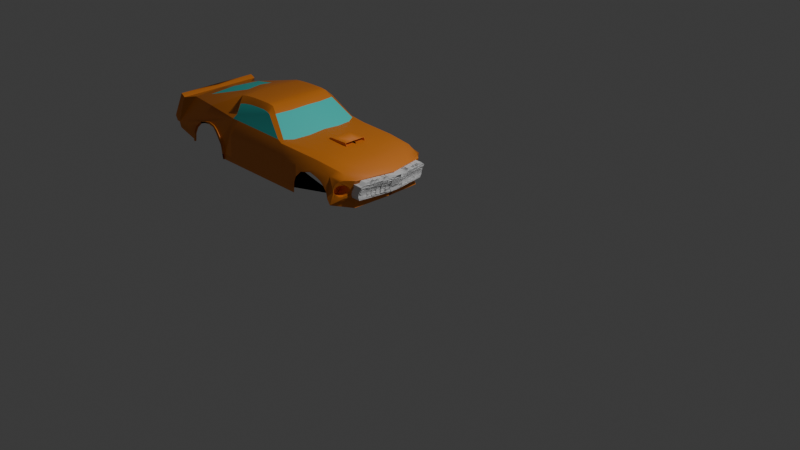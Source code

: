 # Source: Mustang17.blend  (saved by Blender 4.3.34; exported with 4.5.12 LTS)
import bpy
from mathutils import Matrix  # noqa: F401  (used for matrix-valued properties, if any)

bpy.ops.wm.read_factory_settings(use_empty=True)
scene = bpy.context.scene
scene.name = 'Scene'

# ---- collections
col_collection = bpy.data.collections.new('Collection'); scene.collection.children.link(col_collection)

# ---- materials (node trees are filled in below, after node groups)
mat_material = bpy.data.materials.new('Material')
mat_material_001 = bpy.data.materials.new('Material.001')

# ---- node groups
ng_smooth_by_angle = bpy.data.node_groups.new('Smooth by Angle', 'GeometryNodeTree')
_s = ng_smooth_by_angle.interface.new_socket(name='Mesh', in_out='OUTPUT', socket_type='NodeSocketGeometry')
_s = ng_smooth_by_angle.interface.new_socket(name='Mesh', in_out='INPUT', socket_type='NodeSocketGeometry')
_s = ng_smooth_by_angle.interface.new_socket(name='Angle', in_out='INPUT', socket_type='NodeSocketFloat')
_s.subtype = 'ANGLE'
_s.default_value = 0.5236
_s.min_value = 0.0
_s.max_value = 3.142
_s.description = 'Maximum face angle for smooth edges'
_s = ng_smooth_by_angle.interface.new_socket(name='Ignore Sharpness', in_out='INPUT', socket_type='NodeSocketBool')
_s.force_non_field = True
ng_smooth_by_angle.description = 'Set the sharpness of mesh edges based on the angle between the neighboring faces'
ng_smooth_by_angle.is_modifier = True
_N = ng_smooth_by_angle.nodes; _L = ng_smooth_by_angle.links
n0 = _N.new('GeometryNodeSetShadeSmooth'); n0.name = 'Set Shade Smooth'; n0.location = (120, -80)
n0.domain = 'EDGE'
n1 = _N.new('GeometryNodeSetShadeSmooth'); n1.name = 'Set Shade Smooth.001'; n1.location = (300, -80)
n2 = _N.new('NodeGroupOutput'); n2.name = 'Group Output'; n2.location = (480, -80)
n3 = _N.new('GeometryNodeInputMeshEdgeAngle'); n3.name = 'Edge Angle'; n3.location = (-440, -240)
n4 = _N.new('NodeGroupInput'); n4.name = 'Group Input'; n4.location = (-80, -80)
n5 = _N.new('GeometryNodeInputEdgeSmooth'); n5.name = 'Is Edge Smooth'; n5.location = (-260, -120)
n6 = _N.new('GeometryNodeInputShadeSmooth'); n6.name = 'Is Shade Smooth'; n6.location = (-440, -397)
n7 = _N.new('FunctionNodeCompare'); n7.name = 'Compare'; n7.location = (-260, -260)
n7.operation = 'LESS_EQUAL'
n7.inputs[6].default_value = (0.0, 0.0, 0.0, 0.0)
n7.inputs[7].default_value = (0.0, 0.0, 0.0, 0.0)
n8 = _N.new('FunctionNodeBooleanMath'); n8.name = 'Boolean Math.001'; n8.location = (-80, -260)
n9 = _N.new('NodeGroupInput'); n9.name = 'Group Input.001'; n9.location = (-440, -329)
n10 = _N.new('NodeGroupInput'); n10.name = 'Group Input.002'; n10.location = (-259, -189)
n11 = _N.new('FunctionNodeBooleanMath'); n11.name = 'Boolean Math'; n11.location = (-80, -149)
n11.operation = 'OR'
n12 = _N.new('FunctionNodeBooleanMath'); n12.name = 'Boolean Math.002'; n12.location = (-260, -380)
n12.operation = 'OR'
n13 = _N.new('NodeGroupInput'); n13.name = 'Group Input.003'; n13.location = (-440, -460)
_L.new(n3.outputs[0], n7.inputs[0])
_L.new(n1.outputs[0], n2.inputs[0])
_L.new(n9.outputs[1], n7.inputs[1])
_L.new(n7.outputs[0], n8.inputs[0])
_L.new(n4.outputs[0], n0.inputs[0])
_L.new(n0.outputs[0], n1.inputs[0])
_L.new(n8.outputs[0], n0.inputs[2])
_L.new(n10.outputs[2], n11.inputs[1])
_L.new(n5.outputs[0], n11.inputs[0])
_L.new(n11.outputs[0], n0.inputs[1])
_L.new(n13.outputs[2], n12.inputs[1])
_L.new(n6.outputs[0], n12.inputs[0])
_L.new(n12.outputs[0], n8.inputs[1])
n2.is_active_output = True

# ---- material node trees
mat_material.use_nodes = True; mat_material.node_tree.nodes.clear()
_N = mat_material.node_tree.nodes; _L = mat_material.node_tree.links
n0 = _N.new('ShaderNodeBsdfPrincipled'); n0.name = 'Principled BSDF'; n0.location = (10, 300)
n0.inputs[0].default_value = (0.8005, 0.24, 0.02718, 1.0)
n1 = _N.new('ShaderNodeOutputMaterial'); n1.name = 'Material Output'; n1.location = (300, 300)
_L.new(n0.outputs[0], n1.inputs[0])
n1.is_active_output = True
mat_material_001.use_nodes = True; mat_material_001.node_tree.nodes.clear()
_N = mat_material_001.node_tree.nodes; _L = mat_material_001.node_tree.links
n0 = _N.new('ShaderNodeBsdfPrincipled'); n0.name = 'Principled BSDF'; n0.location = (10, 300)
n0.inputs[0].default_value = (0.05404, 0.8003, 0.7264, 1.0)
n1 = _N.new('ShaderNodeOutputMaterial'); n1.name = 'Material Output'; n1.location = (300, 300)
_L.new(n0.outputs[0], n1.inputs[0])
n1.is_active_output = True

# ---- world
world_world = bpy.data.worlds.new('World'); scene.world = world_world
world_world.use_nodes = True; world_world.node_tree.nodes.clear()
_N = world_world.node_tree.nodes; _L = world_world.node_tree.links
n0 = _N.new('ShaderNodeOutputWorld'); n0.name = 'World Output'; n0.location = (300, 300)
n1 = _N.new('ShaderNodeBackground'); n1.name = 'Background'; n1.location = (10, 300)
n1.inputs[0].default_value = (0.05088, 0.05088, 0.05088, 1.0)
_L.new(n1.outputs[0], n0.inputs[0])
n0.is_active_output = True
world_world.color = (0.05088, 0.05088, 0.05088)
world_world.sun_shadow_jitter_overblur = 0.0

# ---- cameras
cam_camera = bpy.data.cameras.new('Camera')
cam_camera.clip_end = 100.0
cam_camera.ortho_scale = 7.314

# ---- lights
light_light = bpy.data.lights.new('Light', 'POINT')
light_light.energy = 1000.0
light_light.shadow_soft_size = 0.1

# ---- meshes
me_cube_001 = bpy.data.meshes.new('Cube.001')
me_cube_001.from_pydata([(-6.72, 1.157, 3.951), (-0.4206, 0.9069, 3.676), (-6.72, 4.615e-08, 3.951), (-6.555, 8.995e-08, 4.605), (-0.3477, 4.556e-08, 3.7), (-0.157, 1.256e-07, 4.345), (-1.398, 1.204, 4.353), (-1.391, 8.941e-08, 4.616), (-4.71, 1.271, 3.741), (-2.424, 1.222, 4.361), (-2.208, 1.271, 3.745), (-3.251, 8.776e-08, 5.17), (-2.538, 1.22, 4.355), (-2.472, 8.886e-08, 4.656), (-2.487, 1.271, 3.745), (-2.587, 1.27, 3.749), (-4.375, 1.165, 4.38), (-4.332, 8.8e-08, 5.192), (-2.574, 1.268, 3.805), (-4.51, 9.917e-08, 5.18), (-6.401, 8.862e-08, 4.654), (-5.939, 8.036e-08, 4.798), (-0.8811, 1.196, 4.35), (-0.7813, 1.025e-07, 4.558), (-0.2842, 1.15e-07, 4.453), (-6.555, 1.061, 4.605), (-0.3221, 8.927e-08, 3.92), (-0.3427, 0.9056, 4.333), (-1.453, 1.089, 4.535), (-2.373, 1.101, 4.554), (-4.515, 1.065, 4.618), (-2.68, 1.012, 4.614), (-4.305, 1.067, 4.619), (-5.464, 1.008, 4.672), (-0.8168, 1.061, 4.48), (-0.2416, 0.5148, 4.356), (-1.391, 0.8449, 4.616), (-3.383, 0.906, 5.053), (-2.561, 0.8172, 4.6), (-4.231, 0.8986, 5.02), (-4.367, 0.93, 4.992), (-0.7813, 0.8449, 4.558), (-0.3981, 0.5959, 4.453), (-3.767, 8.817e-08, 5.221), (-2.514, 1.263, 3.945), (-3.74, 0.8793, 5.057), (-3.493, 8.904e-08, 5.217), (-3.52, 0.8931, 5.07), (-2.494, 1.256, 4.124), (-2.498, 1.251, 4.251), (-4.049, 8.925e-08, 5.208), (-4.015, 0.882, 5.045), (-4.83, 1.064e-07, 5.117), (-2.036, 1.271, 3.744), (-3.084, 7.497e-08, 5.071), (-2.783, 1.085, 4.609), (-3.28, 0.9224, 5.03), (-2.478, 0.4296, 4.623), (-2.042, 1.276, 3.616), (-2.03, 1.265, 3.875), (-1.971, 1.26, 4.02), (-1.771, 1.273, 4.204), (-1.604, 1.273, 4.247), (-1.468, 1.261, 4.286), (-1.254, 1.265, 4.239), (-1.116, 1.268, 4.192), (-1.005, 1.273, 4.098), (-0.9089, 1.284, 3.995), (-0.861, 1.23, 3.692), (-5.891, 1.224, 3.898), (-0.4866, 0.926, 3.985), (-5.914, 1.232, 3.694), (-4.711, 1.276, 3.604), (-4.904, 1.253, 4.158), (-4.766, 1.263, 3.959), (-4.734, 1.266, 3.88), (-4.705, 1.272, 3.712), (-5.791, 1.221, 4.077), (-5.619, 1.221, 4.23), (-5.441, 1.225, 4.309), (-5.266, 1.232, 4.313), (-5.087, 1.24, 4.304), (-4.986, 1.246, 4.242), (-3.178, 0.8242, 5.036), (-3.329, 0.7771, 5.175), (-3.504, 0.7771, 5.195), (-3.767, 0.7771, 5.193), (-4.05, 0.7771, 5.185), (-4.284, 0.7814, 5.166), (-4.453, 0.796, 5.143), (-6.392, 0.8313, 4.613), (-5.892, 0.7025, 4.771), (-6.681, 1.054, 4.675), (-6.86, 1.162, 4.084), (-6.86, 5.96e-08, 4.084), (-6.681, 5.96e-08, 4.675), (-6.803, 2.193e-08, 3.958), (-6.803, 1.159, 3.958), (-6.617, 1.058, 4.648), (-6.617, 3.834e-08, 4.648), (-6.639, 1.174, 3.822), (-4.863, 0.3508, 5.069), (-6.055, 8.665e-08, 4.753), (-4.458, 0.9886, 4.719), (-3.102, 0.4076, 5.052), (-2.644, 1.106, 4.558), (-2.77, 1.271, 3.74), (-2.942, 1.271, 3.742), (-4.647, 1.271, 3.742), (-4.354, 1.116, 4.508), (-4.391, 1.271, 3.742), (-4.392, 1.249, 4.266), (-0.4944, 0.8411, 3.902), (-0.5566, 1.077, 4.323), (-0.607, 1.014, 4.427), (-0.6206, 1.183, 4.3), (-0.659, 1.232, 4.247), (-0.6928, 1.246, 4.181), (-0.7221, 1.254, 4.089), (-0.7294, 1.239, 4.024), (-0.6902, 1.214, 3.976), (-0.6082, 1.177, 3.916), (-0.5804, 1.052, 3.894), (-0.5235, 0.9754, 3.895), (-0.4681, 0.9462, 4.158), (-0.2389, 0.1251, 4.287), (-0.2584, 0.2299, 4.287), (-0.3098, 0.8518, 4.287), (-0.2537, 8.758e-08, 3.77), (-0.2347, 9.186e-08, 3.883), (-0.1918, 1.24e-07, 4.287), (-0.3651, 0.8889, 4.212), (-0.4542, 0.8703, 3.971), (-0.4529, 0.8068, 3.92), (-0.3219, 1.245e-07, 4.026), (-0.4188, 0.9027, 4.103), (-2.014, 1.215, 4.358), (-5.957, 1.229, 3.701), (-4.671, 1.276, 3.604), (-4.677, 1.271, 3.742), (-4.671, 1.272, 3.719), (-4.7, 1.258, 3.887), (-4.725, 1.251, 3.962), (-4.874, 1.244, 4.166), (-4.952, 1.237, 4.254), (-5.071, 1.224, 4.331), (-5.273, 1.203, 4.354), (-5.449, 1.203, 4.324), (-5.633, 1.203, 4.268), (-5.814, 1.215, 4.115), (-5.931, 1.22, 3.92), (-4.677, 1.313, 3.742), (-4.71, 1.313, 3.741), (-4.734, 1.308, 3.88), (-4.671, 1.3, 3.604), (-4.711, 1.3, 3.604), (-4.874, 1.297, 4.122), (-4.755, 1.306, 3.962), (-4.705, 1.314, 3.712), (-5.914, 1.275, 3.694), (-5.891, 1.267, 3.898), (-5.791, 1.263, 4.077), (-5.619, 1.245, 4.23), (-5.444, 1.245, 4.29), (-5.269, 1.245, 4.313), (-5.071, 1.267, 4.298), (-4.952, 1.289, 4.22), (-5.957, 1.271, 3.701), (-4.671, 1.314, 3.719), (-4.7, 1.301, 3.887), (-4.725, 1.293, 3.962), (-4.874, 1.286, 4.166), (-4.952, 1.279, 4.254), (-5.071, 1.267, 4.331), (-5.276, 1.245, 4.354), (-5.452, 1.245, 4.324), (-5.633, 1.245, 4.268), (-5.814, 1.258, 4.115), (-5.931, 1.262, 3.92), (-0.4735, 0.9366, 4.064), (-0.4451, 0.8865, 4.044), (-0.1605, 1.272e-07, 4.312), (-0.4905, 0.8962, 3.932), (-0.4114, 0.9427, 4.23), (-0.2753, 0.1251, 4.287), (-0.2948, 0.2299, 4.287), (-0.3462, 0.8518, 4.287), (-0.3583, 1.245e-07, 4.026), (-0.3585, 8.927e-08, 3.92), (-0.4893, 0.8068, 3.92), (-0.4015, 0.8889, 4.212), (-0.4815, 0.8865, 4.044), (-0.4906, 0.8703, 3.971), (-0.4552, 0.9027, 4.103), (-0.2282, 1.24e-07, 4.287), (-0.4746, 0.9357, 4.057), (-1.993, 8.911e-08, 4.638), (-1.391, 0.2718, 4.616), (-1.993, 0.2718, 4.638), (-1.435, 0.2718, 4.695), (-1.435, 9.099e-08, 4.695), (-1.926, 9.525e-08, 4.682), (-1.926, 0.2718, 4.682), (-1.43, 9.079e-08, 4.685), (-1.391, 0.2622, 4.616), (-1.43, 0.2631, 4.685), (-1.527, 0.2622, 4.616), (-1.527, 8.941e-08, 4.616), (-1.566, 9.079e-08, 4.685), (-1.566, 0.2631, 4.685), (-0.5778, 1.101, 4.213), (-0.596, 1.124, 4.214), (-0.6171, 1.148, 4.208), (-0.6481, 1.18, 4.189), (-0.6683, 1.199, 4.17), (-0.6894, 1.218, 4.14), (-0.7045, 1.229, 4.111), (-0.7143, 1.232, 4.086), (-0.7199, 1.231, 4.065), (-0.7259, 1.225, 4.035), (-0.7255, 1.222, 4.021), (-0.7074, 1.215, 4.005), (-0.6792, 1.198, 3.981), (-0.6485, 1.175, 3.958), (-0.6326, 1.153, 3.949), (-0.621, 1.129, 3.944), (-0.6091, 1.096, 3.943), (-0.5979, 1.066, 3.944), (-0.5846, 1.049, 3.946), (-0.569, 1.029, 3.96), (-0.5528, 1.008, 3.98), (-0.5358, 0.9887, 4.001), (-0.5157, 0.9709, 4.027), (-0.5074, 0.9666, 4.05), (-0.5018, 0.9657, 4.073), (-0.4962, 0.9659, 4.102), (-0.4969, 0.9732, 4.128), (-0.5045, 0.9852, 4.15), (-0.512, 1.001, 4.168), (-0.5246, 1.023, 4.189), (-0.535, 1.044, 4.202), (-0.5544, 1.071, 4.211), (-0.8194, 1.102, 4.184), (-0.8194, 1.121, 4.185), (-0.8194, 1.137, 4.181), (-0.8194, 1.161, 4.166), (-0.8194, 1.173, 4.153), (-0.8194, 1.189, 4.127), (-0.8194, 1.198, 4.104), (-0.8194, 1.201, 4.085), (-0.8194, 1.199, 4.067), (-0.8194, 1.198, 4.04), (-0.8194, 1.194, 4.031), (-0.8194, 1.189, 4.019), (-0.8194, 1.176, 4.0), (-0.8194, 1.159, 3.982), (-0.8194, 1.145, 3.977), (-0.8194, 1.126, 3.973), (-0.8194, 1.096, 3.972), (-0.8194, 1.068, 3.973), (-0.8194, 1.06, 3.974), (-0.8194, 1.048, 3.983), (-0.8194, 1.029, 4.001), (-0.8194, 1.011, 4.02), (-0.8194, 0.9981, 4.038), (-0.8194, 0.9954, 4.053), (-0.8194, 0.9945, 4.074), (-0.8194, 0.9947, 4.098), (-0.8194, 1.0, 4.117), (-0.8194, 1.009, 4.134), (-0.8194, 1.022, 4.148), (-0.8194, 1.041, 4.166), (-0.8194, 1.056, 4.176), (-0.8194, 1.077, 4.182), (-0.5918, 1.008, 3.98), (-0.5748, 0.9887, 4.001), (-0.7533, 1.231, 4.086), (-0.7588, 1.23, 4.065), (-0.5547, 0.9709, 4.027), (-0.7649, 1.224, 4.035), (-0.5464, 0.9666, 4.05), (-0.7645, 1.221, 4.021), (-0.5408, 0.9657, 4.073), (-0.7464, 1.215, 4.005), (-0.5351, 0.9659, 4.102), (-0.7182, 1.198, 3.981), (-0.5359, 0.9732, 4.128), (-0.6875, 1.175, 3.958), (-0.5434, 0.9852, 4.15), (-0.6716, 1.153, 3.949), (-0.6168, 1.101, 4.213), (-0.6349, 1.124, 4.214), (-0.551, 1.001, 4.168), (-0.66, 1.129, 3.944), (-0.6561, 1.148, 4.208), (-0.5636, 1.023, 4.189), (-0.6481, 1.096, 3.943), (-0.687, 1.18, 4.189), (-0.574, 1.044, 4.202), (-0.6368, 1.066, 3.944), (-0.7073, 1.198, 4.17), (-0.5933, 1.071, 4.211), (-0.6236, 1.049, 3.946), (-0.7283, 1.217, 4.14), (-0.608, 1.029, 3.96), (-0.7435, 1.228, 4.111), (-0.7265, 1.239, 4.02), (-0.885, 1.279, 3.843), (-1.254, 1.265, 4.239), (-0.8194, 1.101, 4.213), (-0.8194, 1.124, 4.214), (-0.8194, 1.148, 4.208), (-0.8194, 1.18, 4.189), (-0.8194, 1.196, 4.17), (-0.8194, 1.215, 4.14), (-0.8194, 1.226, 4.111), (-0.8194, 1.23, 4.086), (-0.8194, 1.228, 4.065), (-0.8194, 1.226, 4.035), (-0.8194, 1.221, 4.021), (-0.8194, 1.215, 4.005), (-0.8194, 1.198, 3.981), (-0.8194, 1.175, 3.958), (-0.8194, 1.129, 3.944), (-0.8194, 1.153, 3.949), (-0.8194, 1.096, 3.943), (-0.8194, 1.066, 3.944), (-0.8194, 1.049, 3.946), (-0.8194, 1.029, 3.96), (-0.8194, 1.008, 3.98), (-0.8194, 0.9887, 4.001), (-0.8194, 0.9709, 4.027), (-0.8194, 0.9666, 4.05), (-0.8194, 0.9657, 4.073), (-0.8194, 0.9659, 4.102), (-0.8194, 0.9732, 4.128), (-0.8194, 0.9852, 4.15), (-0.8194, 1.001, 4.168), (-0.8194, 1.023, 4.189), (-0.8194, 1.044, 4.202), (-0.8194, 1.071, 4.211)], [], [(99, 98, 92, 95), (22, 113, 115, 116, 117, 118, 119, 306, 68, 307, 67), (41, 36, 197, 204, 7, 23), (16, 12, 49, 48, 44, 18, 15, 106, 107, 110, 111), (51, 39, 88, 87), (39, 40, 89, 88), (42, 41, 23, 24), (35, 42, 24, 5), (198, 196, 201, 202), (6, 136, 9, 29, 28), (22, 6, 28, 34), (34, 28, 36, 41), (47, 45, 86, 85), (140, 138, 154, 168), (37, 47, 85, 84), (12, 16, 109, 32, 55, 105, 29, 9), (45, 51, 87, 86), (84, 83, 56, 37), (32, 30, 103, 40, 39, 51, 45, 47, 37, 56, 55), (101, 91, 21, 52), (25, 98, 99, 3), (90, 20, 3, 25), (0, 2, 96, 97), (96, 99, 95, 94), (98, 97, 93, 92), (25, 0, 97, 98), (2, 3, 99, 96), (96, 94, 93, 97), (92, 93, 94, 95), (86, 87, 50, 43), (87, 88, 17, 50), (85, 86, 43, 46), (88, 89, 19, 17), (84, 85, 46, 11), (83, 104, 54, 13, 57, 38, 31), (25, 0, 100, 137, 150, 149, 148, 147, 146, 145, 144, 143, 142, 141, 139, 108, 110, 111, 16, 109, 32, 30, 33, 90), (22, 34, 114, 113), (1, 112, 133, 26, 129, 128, 4), (19, 89, 40, 103, 30, 33, 90, 20, 102, 21, 91, 101, 52), (42, 114, 34, 41), (112, 123, 122, 121, 120, 306, 119, 118, 218, 219, 220, 221, 222, 223, 224, 225, 226, 227, 228, 229, 230, 231, 232, 233, 234, 235, 179, 195, 70, 182), (125, 130, 194, 184), (131, 135, 180, 195, 179, 124, 183, 27, 35, 5, 181, 130, 125, 126, 127), (67, 66, 65, 64, 63, 62, 61, 60, 59, 136, 6, 22), (136, 59, 53, 10, 324, 14, 15, 18, 44, 48, 49, 12, 9), (138, 140, 139, 108, 110, 107, 106, 15, 14, 324, 10, 53, 58), (81, 82, 166, 165), (152, 151, 168, 154, 155, 158), (151, 169, 170, 171, 172, 173, 174, 175, 176, 177, 178, 167, 159, 160, 161, 162, 163, 164, 165, 166, 156, 157, 153, 152), (82, 73, 156, 166), (139, 140, 168, 151), (138, 72, 155, 154), (139, 141, 169, 151), (75, 8, 152, 153), (73, 74, 157, 156), (141, 142, 170, 169), (74, 75, 153, 157), (142, 143, 171, 170), (76, 8, 152, 158), (143, 144, 172, 171), (72, 76, 158, 155), (144, 145, 173, 172), (71, 69, 160, 159), (145, 146, 174, 173), (69, 77, 161, 160), (146, 147, 175, 174), (77, 78, 162, 161), (147, 148, 176, 175), (78, 79, 163, 162), (148, 149, 177, 176), (137, 71, 159, 167), (79, 80, 164, 163), (149, 150, 178, 177), (80, 81, 165, 164), (150, 137, 167, 178), (157, 153, 152, 158, 155, 154, 168, 151, 169, 170, 171, 172, 173, 174, 175, 176, 177, 178, 167, 159, 160, 161, 162, 163, 164, 165, 166, 156), (83, 84, 11, 54, 104), (27, 113, 114, 42, 35), (184, 194, 187, 188, 189, 192, 191, 193, 190, 186, 185), (127, 126, 185, 186), (180, 135, 193, 191), (26, 133, 189, 188), (130, 134, 187, 194), (133, 132, 192, 189), (131, 127, 186, 190), (134, 26, 188, 187), (135, 131, 190, 193), (132, 180, 191, 192), (126, 125, 184, 185), (195, 180, 132, 133, 112, 182, 70), (200, 199, 202, 201), (196, 198, 197, 36, 28, 29, 105, 55, 56, 83, 31, 38, 57, 13), (196, 7, 203, 200, 201), (197, 198, 202, 199), (204, 205, 209, 206), (207, 206, 209, 208), (203, 205, 204, 197, 199, 200), (203, 7, 207, 208), (205, 203, 208, 209), (7, 204, 206, 207), (179, 235, 236, 237, 238, 239, 240, 241, 210, 211, 212, 213, 214, 215, 216, 217, 218, 118, 117, 116, 115, 113, 27, 183, 124), (275, 274, 329, 330), (249, 248, 247, 246, 245, 244, 243, 242, 273, 272, 271, 270, 269, 268, 267, 266, 265, 264, 263, 262, 261, 260, 259, 258, 257, 256, 255, 254, 253, 252, 251, 250), (277, 276, 316, 317), (278, 275, 330, 331), (279, 277, 317, 318), (280, 278, 331, 332), (281, 279, 318, 319), (282, 280, 332, 333), (283, 281, 319, 320), (284, 282, 333, 334), (285, 283, 320, 321), (286, 284, 334, 335), (287, 285, 321, 322), (288, 286, 335, 336), (289, 287, 322, 324), (291, 290, 309, 310), (292, 288, 336, 337), (293, 289, 324, 323), (294, 291, 310, 311), (295, 292, 337, 338), (296, 293, 323, 325), (297, 294, 311, 312), (298, 295, 338, 339), (299, 296, 325, 326), (300, 297, 312, 313), (301, 298, 339, 340), (302, 299, 326, 327), (303, 300, 313, 314), (290, 301, 340, 309), (304, 302, 327, 328), (305, 303, 314, 315), (274, 304, 328, 329), (276, 305, 315, 316), (217, 216, 305, 276), (230, 229, 304, 274), (216, 215, 303, 305), (229, 228, 302, 304), (210, 241, 301, 290), (215, 214, 300, 303), (228, 227, 299, 302), (241, 240, 298, 301), (214, 213, 297, 300), (227, 226, 296, 299), (240, 239, 295, 298), (213, 212, 294, 297), (226, 225, 293, 296), (239, 238, 292, 295), (212, 211, 291, 294), (225, 224, 289, 293), (238, 237, 288, 292), (211, 210, 290, 291), (224, 223, 287, 289), (237, 236, 286, 288), (223, 222, 285, 287), (236, 235, 284, 286), (222, 221, 283, 285), (235, 234, 282, 284), (221, 220, 281, 283), (234, 233, 280, 282), (220, 219, 279, 281), (233, 232, 278, 280), (219, 218, 277, 279), (232, 231, 275, 278), (218, 217, 276, 277), (231, 230, 274, 275), (68, 306, 120, 121, 122, 123, 112, 1), (242, 243, 310, 309), (243, 244, 311, 310), (244, 245, 312, 311), (245, 246, 313, 312), (246, 247, 314, 313), (247, 248, 315, 314), (248, 249, 316, 315), (249, 250, 317, 316), (250, 251, 318, 317), (251, 252, 319, 318), (252, 253, 320, 319), (253, 254, 321, 320), (254, 255, 322, 321), (255, 256, 324, 322), (256, 257, 323, 324), (257, 258, 325, 323), (258, 259, 326, 325), (259, 260, 327, 326), (260, 261, 328, 327), (261, 262, 329, 328), (262, 263, 330, 329), (263, 264, 331, 330), (264, 265, 332, 331), (265, 266, 333, 332), (266, 267, 334, 333), (267, 268, 335, 334), (268, 269, 336, 335), (269, 270, 337, 336), (270, 271, 338, 337), (271, 272, 339, 338), (272, 273, 340, 339), (273, 242, 309, 340)])
me_cube_001.polygons.foreach_set('use_smooth', [True] * 199)
me_cube_001.polygons.foreach_set('material_index', [0, 0, 0, 0, 0, 0, 0, 0, 0, 0, 0, 0, 0, 0, 0, 0, 0, 0, 1, 1, 0, 0, 0, 0, 0, 0, 0, 0, 0, 0, 0, 0, 0, 0, 1, 0, 0, 0, 0, 0, 0, 0, 0, 0, 0, 0, 0, 0, 0, 0, 0, 0, 0, 0, 0, 0, 0, 0, 0, 0, 0, 0, 0, 0, 0, 0, 0, 0, 0, 0, 0, 0, 0, 0, 0, 0, 0, 0, 0, 0, 0, 0, 0, 0, 0, 0, 0, 0, 0, 0, 0, 0, 0, 0, 0, 0, 0, 0, 0, 0, 0, 0, 0, 0, 0, 0, 0, 0, 0, 0, 0, 0, 0, 0, 0, 0, 0, 0, 0, 0, 0, 0, 0, 0, 0, 0, 0, 0, 0, 0, 0, 0, 0, 0, 0, 0, 0, 0, 0, 0, 0, 0, 0, 0, 0, 0, 0, 0, 0, 0, 0, 0, 0, 0, 0, 0, 0, 0, 0, 0, 0, 0, 0, 0, 0, 0, 0, 0, 0, 0, 0, 0, 0, 0, 0, 0, 0, 0, 0, 0, 0, 0, 0, 0, 0, 0, 0, 0, 0, 0, 0, 0, 0, 0, 0, 0, 0, 0, 0])
_uv = me_cube_001.uv_layers.new(name='UVMap')
_uv.uv.foreach_set('vector', [0.875, 0.625, 0.875, 0.518, 0.875, 0.518, 0.875, 0.625, 0.6478, 0.5, 0.6363, 0.5114, 0.6154, 0.5068, 0.5923, 0.5018, 0.5632, 0.496, 0.5351, 0.4906, 0.5204, 0.488, 0.5194, 0.4881, 0.4446, 0.4752, 0.4699, 0.4744, 0.4953, 0.4737, 0.6478, 0.5422, 0.6706, 0.5422, 0.6706, 0.5984, 0.6706, 0.5993, 0.6706, 0.625, 0.6478, 0.625, 0.625, 0.3446, 0.625, 0.4112, 0.5893, 0.4125, 0.5464, 0.413, 0.4863, 0.4124, 0.4393, 0.4102, 0.4243, 0.4098, 0.4179, 0.4027, 0.4189, 0.3963, 0.4178, 0.3421, 0.5856, 0.3431, 0.7658, 0.5422, 0.7804, 0.5422, 0.7804, 0.5836, 0.7658, 0.5836, 0.7804, 0.5422, 0.7877, 0.5422, 0.7877, 0.5836, 0.7804, 0.5836, 0.6297, 0.5422, 0.6478, 0.5422, 0.6478, 0.625, 0.6297, 0.625, 0.625, 0.5422, 0.6297, 0.5422, 0.6297, 0.625, 0.625, 0.625, 0.6934, 0.5987, 0.694, 0.625, 0.694, 0.625, 0.6934, 0.5987, 0.6706, 0.5, 0.694, 0.5, 0.7097, 0.5, 0.7097, 0.518, 0.6706, 0.518, 0.6478, 0.5, 0.6706, 0.5, 0.6706, 0.518, 0.6478, 0.518, 0.6478, 0.518, 0.6706, 0.518, 0.6706, 0.5422, 0.6478, 0.5422, 0.7367, 0.5422, 0.7512, 0.5422, 0.7512, 0.5836, 0.7367, 0.5836, 0.4101, 0.3316, 0.375, 0.3315, 0.375, 0.3315, 0.4101, 0.3316, 0.7221, 0.5422, 0.7367, 0.5422, 0.7367, 0.5836, 0.7221, 0.5836, 0.7138, 0.5, 0.7804, 0.5, 0.7804, 0.509, 0.7804, 0.518, 0.7187, 0.518, 0.7142, 0.518, 0.7097, 0.518, 0.7097, 0.5, 0.7512, 0.5422, 0.7658, 0.5422, 0.7658, 0.5836, 0.7512, 0.5836, 0.7221, 0.5836, 0.7187, 0.5521, 0.7187, 0.5415, 0.7221, 0.5422, 0.7804, 0.518, 0.7877, 0.5301, 0.7877, 0.5362, 0.7877, 0.5422, 0.7804, 0.5422, 0.7658, 0.5422, 0.7512, 0.5422, 0.7367, 0.5422, 0.7221, 0.5422, 0.7187, 0.5415, 0.7187, 0.518, 0.8041, 0.5896, 0.8445, 0.5445, 0.8445, 0.625, 0.8041, 0.625, 0.875, 0.518, 0.875, 0.518, 0.875, 0.625, 0.875, 0.625, 0.8674, 0.5299, 0.8674, 0.625, 0.875, 0.625, 0.875, 0.518, 0.0, 0.0, 0.0, 0.0, 0.0, 0.0, 0.0, 0.0, 0.0, 0.0, 0.0, 0.0, 0.0, 0.0, 0.0, 0.0, 0.875, 0.518, 0.375, 0.25, 0.375, 0.25, 0.875, 0.518, 0.875, 0.518, 0.375, 0.25, 0.375, 0.25, 0.875, 0.518, 0.0, 0.0, 0.0, 0.0, 0.0, 0.0, 0.0, 0.0, 0.0, 0.0, 0.0, 0.0, 0.0, 0.0, 0.0, 0.0, 0.625, 0.232, 0.375, 0.25, 0.375, 0.125, 0.625, 0.125, 0.7512, 0.5836, 0.7658, 0.5836, 0.7658, 0.625, 0.7512, 0.625, 0.7658, 0.5836, 0.7804, 0.5836, 0.7804, 0.625, 0.7658, 0.625, 0.7367, 0.5836, 0.7512, 0.5836, 0.7512, 0.625, 0.7367, 0.625, 0.7804, 0.5836, 0.7877, 0.5836, 0.7877, 0.625, 0.7804, 0.625, 0.7221, 0.5836, 0.7367, 0.5836, 0.7367, 0.625, 0.7221, 0.625, 0.7187, 0.5521, 0.7187, 0.5885, 0.7187, 0.625, 0.7138, 0.625, 0.7138, 0.5836, 0.7138, 0.5422, 0.7138, 0.518, 0.0, 0.0, 0.0, 0.0, 0.0, 0.0, 0.3525, 0.2632, 0.4322, 0.2747, 0.5146, 0.2892, 0.5849, 0.3136, 0.6294, 0.3442, 0.6186, 0.3322, 0.609, 0.3367, 0.5821, 0.3357, 0.553, 0.3345, 0.4878, 0.3377, 0.463, 0.3363, 0.417, 0.3314, 0.4176, 0.3325, 0.4178, 0.3421, 0.5856, 0.3431, 0.7804, 0.5, 0.7804, 0.509, 0.7804, 0.518, 0.7877, 0.5301, 0.8275, 0.524, 0.8674, 0.518, 0.6478, 0.5, 0.6478, 0.518, 0.6386, 0.5148, 0.6363, 0.5114, 0.375, 0.5, 0.4282, 0.4316, 0.4209, 0.424, 0.315, 0.315, 0.2363, 0.2363, 0.1575, 0.1575, 0.0, 0.0, 0.7877, 0.625, 0.7877, 0.5836, 0.7877, 0.5422, 0.7877, 0.5362, 0.7877, 0.5301, 0.8275, 0.53, 0.8674, 0.5299, 0.8674, 0.625, 0.8517, 0.625, 0.8445, 0.625, 0.8445, 0.5445, 0.8041, 0.5896, 0.8041, 0.625, 0.6297, 0.5422, 0.6386, 0.5148, 0.6478, 0.518, 0.6478, 0.5422, 0.4811, 0.5, 0.4868, 0.4991, 0.4946, 0.4967, 0.4991, 0.4945, 0.5071, 0.49, 0.5194, 0.4881, 0.5204, 0.488, 0.5351, 0.4906, 0.5301, 0.49, 0.523, 0.4886, 0.5197, 0.4884, 0.5153, 0.4894, 0.5101, 0.4912, 0.5067, 0.4933, 0.506, 0.4946, 0.5056, 0.4955, 0.5055, 0.4963, 0.5055, 0.4971, 0.5055, 0.4977, 0.508, 0.4986, 0.5118, 0.4995, 0.5158, 0.5005, 0.5214, 0.5017, 0.5268, 0.5026, 0.5362, 0.504, 0.5458, 0.5054, 0.5312, 0.5045, 0.5285, 0.5041, 0.5, 0.5, 0.4905, 0.5, 0.5848, 0.5695, 0.5787, 0.5787, 0.5787, 0.5787, 0.5848, 0.5695, 0.4576, 0.4616, 0.4484, 0.4522, 0.4438, 0.4475, 0.5285, 0.5041, 0.5312, 0.5045, 0.5625, 0.509, 0.5938, 0.5135, 0.625, 0.518, 0.625, 0.5422, 0.625, 0.625, 0.6019, 0.6019, 0.5787, 0.5787, 0.5848, 0.5695, 0.5489, 0.5272, 0.4458, 0.4425, 0.4953, 0.4737, 0.5411, 0.4695, 0.5755, 0.4651, 0.5861, 0.4597, 0.5979, 0.4515, 0.5835, 0.4464, 0.5674, 0.4402, 0.5065, 0.4327, 0.4592, 0.4305, 0.625, 0.431, 0.625, 0.4544, 0.6478, 0.5, 0.625, 0.431, 0.4592, 0.4305, 0.4167, 0.4302, 0.4181, 0.4239, 0.4192, 0.4198, 0.4189, 0.4134, 0.4243, 0.4098, 0.4393, 0.4102, 0.4863, 0.4124, 0.5464, 0.413, 0.5893, 0.4125, 0.625, 0.4112, 0.625, 0.4153, 0.375, 0.3315, 0.4101, 0.3316, 0.417, 0.3314, 0.4176, 0.3325, 0.4178, 0.3421, 0.4189, 0.3963, 0.4179, 0.4027, 0.4243, 0.4098, 0.4189, 0.4134, 0.4192, 0.4198, 0.4181, 0.4239, 0.4167, 0.4302, 0.375, 0.43, 0.0, 0.0, 0.0, 0.0, 0.0, 0.0, 0.0, 0.0, 0.4162, 0.3302, 0.417, 0.3314, 0.4101, 0.3316, 0.375, 0.3315, 0.375, 0.33, 0.4077, 0.3303, 0.417, 0.3314, 0.463, 0.3363, 0.4878, 0.3377, 0.553, 0.3345, 0.5821, 0.3357, 0.609, 0.3367, 0.6186, 0.3322, 0.6294, 0.3442, 0.5849, 0.3136, 0.5146, 0.2892, 0.4322, 0.2747, 0.3525, 0.2632, 0.375, 0.2801, 0.45, 0.2805, 0.5161, 0.2844, 0.5709, 0.2915, 0.597, 0.2992, 0.5974, 0.3069, 0.5929, 0.3148, 0.5731, 0.3192, 0.5368, 0.3236, 0.4832, 0.3282, 0.4585, 0.3294, 0.4162, 0.3302, 0.0, 0.0, 0.0, 0.0, 0.0, 0.0, 0.0, 0.0, 0.417, 0.3314, 0.4101, 0.3316, 0.4101, 0.3316, 0.417, 0.3314, 0.0, 0.0, 0.0, 0.0, 0.0, 0.0, 0.0, 0.0, 0.417, 0.3314, 0.463, 0.3363, 0.463, 0.3363, 0.417, 0.3314, 0.0, 0.0, 0.0, 0.0, 0.0, 0.0, 0.0, 0.0, 0.0, 0.0, 0.0, 0.0, 0.0, 0.0, 0.0, 0.0, 0.463, 0.3363, 0.4878, 0.3377, 0.4878, 0.3377, 0.463, 0.3363, 0.0, 0.0, 0.0, 0.0, 0.0, 0.0, 0.0, 0.0, 0.4878, 0.3377, 0.553, 0.3345, 0.553, 0.3345, 0.4878, 0.3377, 0.0, 0.0, 0.0, 0.0, 0.0, 0.0, 0.0, 0.0, 0.553, 0.3345, 0.5821, 0.3357, 0.5821, 0.3357, 0.553, 0.3345, 0.0, 0.0, 0.0, 0.0, 0.0, 0.0, 0.0, 0.0, 0.5821, 0.3357, 0.609, 0.3367, 0.609, 0.3367, 0.5821, 0.3357, 0.0, 0.0, 0.0, 0.0, 0.0, 0.0, 0.0, 0.0, 0.609, 0.3367, 0.6186, 0.3322, 0.6186, 0.3322, 0.609, 0.3367, 0.0, 0.0, 0.0, 0.0, 0.0, 0.0, 0.0, 0.0, 0.6186, 0.3322, 0.6294, 0.3442, 0.6294, 0.3442, 0.6186, 0.3322, 0.0, 0.0, 0.0, 0.0, 0.0, 0.0, 0.0, 0.0, 0.6294, 0.3442, 0.5849, 0.3136, 0.5849, 0.3136, 0.6294, 0.3442, 0.0, 0.0, 0.0, 0.0, 0.0, 0.0, 0.0, 0.0, 0.5849, 0.3136, 0.5146, 0.2892, 0.5146, 0.2892, 0.5849, 0.3136, 0.0, 0.0, 0.0, 0.0, 0.0, 0.0, 0.0, 0.0, 0.0, 0.0, 0.0, 0.0, 0.0, 0.0, 0.0, 0.0, 0.5146, 0.2892, 0.4322, 0.2747, 0.4322, 0.2747, 0.5146, 0.2892, 0.0, 0.0, 0.0, 0.0, 0.0, 0.0, 0.0, 0.0, 0.4322, 0.2747, 0.3525, 0.2632, 0.3525, 0.2632, 0.4322, 0.2747, 0.0, 0.0, 0.0, 0.0, 0.0, 0.0, 0.0, 0.0, 0.0, 0.0, 0.0, 0.0, 0.0, 0.0, 0.0, 0.0, 0.0, 0.0, 0.0, 0.0, 0.0, 0.0, 0.0, 0.0, 0.0, 0.0, 0.0, 0.0, 0.0, 0.0, 0.0, 0.0, 0.0, 0.0, 0.0, 0.0, 0.0, 0.0, 0.0, 0.0, 0.0, 0.0, 0.0, 0.0, 0.0, 0.0, 0.0, 0.0, 0.0, 0.0, 0.0, 0.0, 0.0, 0.0, 0.0, 0.0, 0.7187, 0.5521, 0.7221, 0.5836, 0.7221, 0.625, 0.7187, 0.625, 0.7187, 0.5885, 0.625, 0.518, 0.6363, 0.5114, 0.6386, 0.5148, 0.6297, 0.5422, 0.625, 0.5422, 0.5848, 0.5695, 0.5787, 0.5787, 0.4469, 0.4469, 0.315, 0.315, 0.4209, 0.424, 0.4304, 0.4314, 0.4328, 0.4333, 0.4352, 0.4351, 0.4399, 0.4388, 0.4458, 0.4425, 0.5489, 0.5272, 0.4458, 0.4425, 0.5489, 0.5272, 0.5489, 0.5272, 0.4458, 0.4425, 0.4438, 0.4475, 0.4484, 0.4522, 0.4484, 0.4522, 0.4438, 0.4475, 0.315, 0.315, 0.4209, 0.424, 0.4209, 0.424, 0.315, 0.315, 0.0, 0.0, 0.0, 0.0, 0.0, 0.0, 0.0, 0.0, 0.4209, 0.424, 0.4392, 0.4428, 0.4392, 0.4428, 0.4209, 0.424, 0.4576, 0.4616, 0.4458, 0.4425, 0.4458, 0.4425, 0.4576, 0.4616, 0.0, 0.0, 0.0, 0.0, 0.0, 0.0, 0.0, 0.0, 0.4484, 0.4522, 0.4576, 0.4616, 0.4576, 0.4616, 0.4484, 0.4522, 0.4392, 0.4428, 0.4438, 0.4475, 0.4438, 0.4475, 0.4392, 0.4428, 0.5489, 0.5272, 0.5848, 0.5695, 0.5848, 0.5695, 0.5489, 0.5272, 0.5285, 0.5041, 0.4438, 0.4475, 0.4392, 0.4428, 0.4209, 0.424, 0.4811, 0.5, 0.4905, 0.5, 0.5, 0.5, 0.6706, 0.625, 0.6706, 0.5984, 0.6934, 0.5987, 0.694, 0.625, 0.694, 0.625, 0.6934, 0.5987, 0.6706, 0.5984, 0.6706, 0.5422, 0.6706, 0.518, 0.7097, 0.518, 0.7142, 0.518, 0.7187, 0.518, 0.7187, 0.5415, 0.7187, 0.5521, 0.7138, 0.518, 0.7138, 0.5422, 0.7138, 0.5836, 0.7138, 0.625, 0.0, 0.0, 0.0, 0.0, 0.0, 0.0, 0.0, 0.0, 0.0, 0.0, 0.6706, 0.5984, 0.6934, 0.5987, 0.6934, 0.5987, 0.6706, 0.5984, 0.6706, 0.5993, 0.6706, 0.5992, 0.6706, 0.5992, 0.6706, 0.5993, 0.6706, 0.625, 0.6706, 0.5993, 0.6706, 0.5992, 0.6706, 0.625, 0.6706, 0.625, 0.6706, 0.5992, 0.6706, 0.5993, 0.6706, 0.5984, 0.6706, 0.5984, 0.6706, 0.625, 0.0, 0.0, 0.0, 0.0, 0.0, 0.0, 0.0, 0.0, 0.6706, 0.5992, 0.6706, 0.625, 0.6706, 0.625, 0.6706, 0.5992, 0.6706, 0.625, 0.6706, 0.5993, 0.6706, 0.5993, 0.6706, 0.625, 0.5312, 0.5045, 0.5458, 0.5054, 0.555, 0.5064, 0.5629, 0.5068, 0.5701, 0.507, 0.5782, 0.5071, 0.585, 0.5071, 0.5884, 0.5065, 0.5885, 0.5054, 0.5876, 0.5045, 0.5837, 0.503, 0.5737, 0.5003, 0.565, 0.4981, 0.553, 0.4951, 0.5432, 0.4928, 0.5354, 0.4911, 0.5301, 0.49, 0.5351, 0.4906, 0.5632, 0.496, 0.5923, 0.5018, 0.6154, 0.5068, 0.6363, 0.5114, 0.625, 0.518, 0.5938, 0.5135, 0.5625, 0.509, 0.5158, 0.5005, 0.5118, 0.4995, 0.5118, 0.4995, 0.5158, 0.5005, 0.5377, 0.4931, 0.5434, 0.4943, 0.5513, 0.4961, 0.5611, 0.4984, 0.5666, 0.4997, 0.5734, 0.5016, 0.5762, 0.5027, 0.5771, 0.5037, 0.5772, 0.5048, 0.5746, 0.5053, 0.5706, 0.5054, 0.5635, 0.5053, 0.5581, 0.5052, 0.5522, 0.5048, 0.5454, 0.5041, 0.5373, 0.503, 0.5307, 0.5021, 0.5263, 0.5014, 0.522, 0.5005, 0.5179, 0.4995, 0.5141, 0.4985, 0.5124, 0.4979, 0.5123, 0.4977, 0.5123, 0.4967, 0.5123, 0.4957, 0.5125, 0.4948, 0.5132, 0.494, 0.5166, 0.4928, 0.5207, 0.4918, 0.5237, 0.4915, 0.5259, 0.4914, 0.5328, 0.4923, 0.5301, 0.49, 0.5354, 0.4911, 0.5354, 0.4911, 0.5301, 0.49, 0.5214, 0.5017, 0.5158, 0.5005, 0.5158, 0.5005, 0.5214, 0.5017, 0.523, 0.4886, 0.5301, 0.49, 0.5301, 0.49, 0.523, 0.4886, 0.5268, 0.5026, 0.5214, 0.5017, 0.5214, 0.5017, 0.5268, 0.5026, 0.5197, 0.4884, 0.523, 0.4886, 0.523, 0.4886, 0.5197, 0.4884, 0.5362, 0.504, 0.5268, 0.5026, 0.5268, 0.5026, 0.5362, 0.504, 0.5153, 0.4894, 0.5197, 0.4884, 0.5197, 0.4884, 0.5153, 0.4894, 0.5458, 0.5054, 0.5362, 0.504, 0.5362, 0.504, 0.5458, 0.5054, 0.5101, 0.4912, 0.5153, 0.4894, 0.5153, 0.4894, 0.5101, 0.4912, 0.555, 0.5064, 0.5458, 0.5054, 0.5458, 0.5054, 0.555, 0.5064, 0.5067, 0.4933, 0.5101, 0.4912, 0.5101, 0.4912, 0.5067, 0.4933, 0.5629, 0.5068, 0.555, 0.5064, 0.555, 0.5064, 0.5629, 0.5068, 0.506, 0.4946, 0.5067, 0.4933, 0.5067, 0.4933, 0.506, 0.4946, 0.5876, 0.5045, 0.5885, 0.5054, 0.5885, 0.5054, 0.5876, 0.5045, 0.5701, 0.507, 0.5629, 0.5068, 0.5629, 0.5068, 0.5701, 0.507, 0.5056, 0.4955, 0.506, 0.4946, 0.506, 0.4946, 0.5056, 0.4955, 0.5837, 0.503, 0.5876, 0.5045, 0.5876, 0.5045, 0.5806, 0.5016, 0.5782, 0.5071, 0.5701, 0.507, 0.5701, 0.507, 0.5782, 0.5071, 0.5055, 0.4963, 0.5056, 0.4955, 0.5056, 0.4955, 0.5055, 0.4963, 0.5737, 0.5003, 0.5837, 0.503, 0.5806, 0.5016, 0.5737, 0.5003, 0.585, 0.5071, 0.5782, 0.5071, 0.5782, 0.5071, 0.585, 0.5071, 0.5055, 0.4971, 0.5055, 0.4963, 0.5055, 0.4963, 0.5055, 0.4971, 0.565, 0.4981, 0.5737, 0.5003, 0.5737, 0.5003, 0.565, 0.4981, 0.5884, 0.5065, 0.585, 0.5071, 0.585, 0.5071, 0.5884, 0.5065, 0.5055, 0.4977, 0.5055, 0.4971, 0.5055, 0.4971, 0.5055, 0.4977, 0.553, 0.4951, 0.565, 0.4981, 0.565, 0.4981, 0.553, 0.4951, 0.5885, 0.5054, 0.5884, 0.5065, 0.5884, 0.5065, 0.5885, 0.5054, 0.508, 0.4986, 0.5055, 0.4977, 0.5055, 0.4977, 0.508, 0.4986, 0.5432, 0.4928, 0.553, 0.4951, 0.553, 0.4951, 0.5432, 0.4928, 0.5118, 0.4995, 0.508, 0.4986, 0.508, 0.4986, 0.5118, 0.4995, 0.5354, 0.4911, 0.5432, 0.4928, 0.5432, 0.4928, 0.5354, 0.4911, 0.5354, 0.4911, 0.5432, 0.4928, 0.5432, 0.4928, 0.5354, 0.4911, 0.5118, 0.4995, 0.508, 0.4986, 0.508, 0.4986, 0.5118, 0.4995, 0.5432, 0.4928, 0.553, 0.4951, 0.553, 0.4951, 0.5432, 0.4928, 0.508, 0.4986, 0.5055, 0.4977, 0.5055, 0.4977, 0.508, 0.4986, 0.5885, 0.5054, 0.5884, 0.5065, 0.5884, 0.5065, 0.5885, 0.5054, 0.553, 0.4951, 0.565, 0.4981, 0.565, 0.4981, 0.553, 0.4951, 0.5055, 0.4977, 0.5055, 0.4971, 0.5055, 0.4971, 0.5055, 0.4977, 0.5884, 0.5065, 0.585, 0.5071, 0.585, 0.5071, 0.5884, 0.5065, 0.565, 0.4981, 0.5737, 0.5003, 0.5737, 0.5003, 0.565, 0.4981, 0.5055, 0.4971, 0.5055, 0.4963, 0.5055, 0.4963, 0.5055, 0.4971, 0.585, 0.5071, 0.5782, 0.5071, 0.5782, 0.5071, 0.585, 0.5071, 0.5737, 0.5003, 0.5837, 0.503, 0.5837, 0.503, 0.5737, 0.5003, 0.5055, 0.4963, 0.5056, 0.4955, 0.5056, 0.4955, 0.5055, 0.4963, 0.5782, 0.5071, 0.5701, 0.507, 0.5701, 0.507, 0.5782, 0.5071, 0.5837, 0.503, 0.5876, 0.5045, 0.5876, 0.5045, 0.5837, 0.503, 0.5056, 0.4955, 0.506, 0.4946, 0.506, 0.4946, 0.5056, 0.4955, 0.5701, 0.507, 0.5629, 0.5068, 0.5629, 0.5068, 0.5701, 0.507, 0.5876, 0.5045, 0.5885, 0.5054, 0.5885, 0.5054, 0.5876, 0.5045, 0.506, 0.4946, 0.5067, 0.4933, 0.5067, 0.4933, 0.506, 0.4946, 0.5629, 0.5068, 0.555, 0.5064, 0.555, 0.5064, 0.5629, 0.5068, 0.5067, 0.4933, 0.5101, 0.4912, 0.5101, 0.4912, 0.5067, 0.4933, 0.555, 0.5064, 0.5458, 0.5054, 0.5458, 0.5054, 0.555, 0.5064, 0.5101, 0.4912, 0.5153, 0.4894, 0.5153, 0.4894, 0.5101, 0.4912, 0.5458, 0.5054, 0.5362, 0.504, 0.5362, 0.504, 0.5458, 0.5054, 0.5153, 0.4894, 0.5197, 0.4884, 0.5197, 0.4884, 0.5153, 0.4894, 0.5362, 0.504, 0.5268, 0.5026, 0.5268, 0.5026, 0.5362, 0.504, 0.5197, 0.4884, 0.523, 0.4886, 0.523, 0.4886, 0.5197, 0.4884, 0.5268, 0.5026, 0.5214, 0.5017, 0.5214, 0.5017, 0.5268, 0.5026, 0.523, 0.4886, 0.5301, 0.49, 0.5301, 0.49, 0.523, 0.4886, 0.5214, 0.5017, 0.5158, 0.5005, 0.5158, 0.5005, 0.5214, 0.5017, 0.5301, 0.49, 0.5354, 0.4911, 0.5354, 0.4911, 0.5301, 0.49, 0.5158, 0.5005, 0.5118, 0.4995, 0.5118, 0.4995, 0.5158, 0.5005, 0.4446, 0.4752, 0.5194, 0.4881, 0.5071, 0.49, 0.4991, 0.4945, 0.4946, 0.4967, 0.4868, 0.4991, 0.4811, 0.5, 0.375, 0.5, 0.5771, 0.5037, 0.5762, 0.5027, 0.5876, 0.5045, 0.5885, 0.5054, 0.5762, 0.5027, 0.5734, 0.5016, 0.5806, 0.5016, 0.5876, 0.5045, 0.5734, 0.5016, 0.5666, 0.4997, 0.5737, 0.5003, 0.5806, 0.5016, 0.5666, 0.4997, 0.5611, 0.4984, 0.565, 0.4981, 0.5737, 0.5003, 0.5611, 0.4984, 0.5513, 0.4961, 0.553, 0.4951, 0.565, 0.4981, 0.5513, 0.4961, 0.5434, 0.4943, 0.5432, 0.4928, 0.553, 0.4951, 0.5434, 0.4943, 0.5377, 0.4931, 0.5354, 0.4911, 0.5432, 0.4928, 0.5377, 0.4931, 0.5328, 0.4923, 0.5301, 0.49, 0.5354, 0.4911, 0.5328, 0.4923, 0.5259, 0.4914, 0.523, 0.4886, 0.5301, 0.49, 0.5259, 0.4914, 0.5237, 0.4915, 0.5197, 0.4884, 0.523, 0.4886, 0.5237, 0.4915, 0.5207, 0.4918, 0.5153, 0.4894, 0.5197, 0.4884, 0.5207, 0.4918, 0.5166, 0.4928, 0.5101, 0.4912, 0.5153, 0.4894, 0.5166, 0.4928, 0.5132, 0.494, 0.5067, 0.4933, 0.5101, 0.4912, 0.5132, 0.494, 0.5125, 0.4948, 0.506, 0.4946, 0.5067, 0.4933, 0.5125, 0.4948, 0.5123, 0.4957, 0.5056, 0.4955, 0.506, 0.4946, 0.5123, 0.4957, 0.5123, 0.4967, 0.5055, 0.4963, 0.5056, 0.4955, 0.5123, 0.4967, 0.5123, 0.4977, 0.5055, 0.4971, 0.5055, 0.4963, 0.5123, 0.4977, 0.5124, 0.4979, 0.5055, 0.4977, 0.5055, 0.4971, 0.5124, 0.4979, 0.5141, 0.4985, 0.508, 0.4986, 0.5055, 0.4977, 0.5141, 0.4985, 0.5179, 0.4995, 0.5118, 0.4995, 0.508, 0.4986, 0.5179, 0.4995, 0.522, 0.5005, 0.5158, 0.5005, 0.5118, 0.4995, 0.522, 0.5005, 0.5263, 0.5014, 0.5214, 0.5017, 0.5158, 0.5005, 0.5263, 0.5014, 0.5307, 0.5021, 0.5268, 0.5026, 0.5214, 0.5017, 0.5307, 0.5021, 0.5373, 0.503, 0.5362, 0.504, 0.5268, 0.5026, 0.5373, 0.503, 0.5454, 0.5041, 0.5458, 0.5054, 0.5362, 0.504, 0.5454, 0.5041, 0.5522, 0.5048, 0.555, 0.5064, 0.5458, 0.5054, 0.5522, 0.5048, 0.5581, 0.5052, 0.5629, 0.5068, 0.555, 0.5064, 0.5581, 0.5052, 0.5635, 0.5053, 0.5701, 0.507, 0.5629, 0.5068, 0.5635, 0.5053, 0.5706, 0.5054, 0.5782, 0.5071, 0.5701, 0.507, 0.5706, 0.5054, 0.5746, 0.5053, 0.585, 0.5071, 0.5782, 0.5071, 0.5746, 0.5053, 0.5772, 0.5048, 0.5884, 0.5065, 0.585, 0.5071, 0.5772, 0.5048, 0.5771, 0.5037, 0.5885, 0.5054, 0.5884, 0.5065])
me_cube_001.materials.append(mat_material)
me_cube_001.materials.append(mat_material_001)
me_cube_001.update()
me_plane = bpy.data.meshes.new('Plane')
me_plane.from_pydata([(-6.269, 0.01165, -0.2926), (-4.025, 0.01165, -0.4828), (-6.251, 1.567, -0.4868), (-6.252, 1.345, -0.4743), (-6.253, 1.123, -0.4654), (-6.255, 0.9005, -0.4411), (-6.258, 0.6783, -0.4101), (-6.262, 0.4561, -0.3956), (-6.265, 0.2339, -0.369), (-5.974, 0.01165, -0.3269), (-5.749, 0.01165, -0.3513), (-5.502, 0.01165, -0.3778), (-5.234, 0.01165, -0.4089), (-4.987, 0.01165, -0.4328), (-4.74, 0.01165, -0.474), (-4.493, 0.01165, -0.4818), (-4.246, 0.01165, -0.4833), (-4.03, 0.2339, -0.5057), (-4.013, 0.4561, -0.5411), (-3.989, 0.6783, -0.5739), (-3.986, 0.9005, -0.605), (-3.984, 1.123, -0.6293), (-3.982, 1.345, -0.645), (-4.003, 1.567, -0.6621), (-5.97, 0.2339, -0.379), (-5.967, 0.4561, -0.4082), (-5.963, 0.6783, -0.4444), (-5.961, 0.9005, -0.4754), (-5.958, 1.123, -0.4997), (-5.957, 1.345, -0.5155), (-5.956, 1.567, -0.5211), (-5.745, 0.2339, -0.3945), (-5.742, 0.4561, -0.4237), (-5.738, 0.6783, -0.46), (-5.735, 0.9005, -0.491), (-5.733, 1.123, -0.5152), (-5.732, 1.345, -0.531), (-5.731, 1.567, -0.5366), (-5.498, 0.2339, -0.4194), (-5.495, 0.4561, -0.4591), (-5.491, 0.6783, -0.4953), (-5.489, 0.9005, -0.5264), (-5.486, 1.123, -0.5506), (-5.485, 1.345, -0.5664), (-5.484, 1.567, -0.572), (-5.23, 0.2339, -0.4505), (-5.226, 0.4561, -0.4902), (-5.223, 0.6783, -0.5264), (-5.22, 0.9005, -0.5575), (-5.218, 1.123, -0.5817), (-5.216, 1.345, -0.5975), (-5.216, 1.567, -0.6031), (-4.983, 0.2339, -0.4744), (-4.979, 0.4561, -0.5141), (-4.976, 0.6783, -0.5503), (-4.973, 0.9005, -0.5814), (-4.971, 1.123, -0.6056), (-4.97, 1.345, -0.6214), (-4.969, 1.567, -0.627), (-4.736, 0.2339, -0.4948), (-4.733, 0.4561, -0.5345), (-4.729, 0.6783, -0.5707), (-4.726, 0.9005, -0.6018), (-4.724, 1.123, -0.626), (-4.723, 1.345, -0.6418), (-4.722, 1.567, -0.6474), (-4.489, 0.2339, -0.498), (-4.486, 0.4561, -0.5377), (-4.483, 0.6783, -0.5739), (-4.48, 0.9005, -0.605), (-4.477, 1.123, -0.6293), (-4.476, 1.345, -0.645), (-4.475, 1.567, -0.6507), (-4.243, 0.2339, -0.498), (-4.239, 0.4561, -0.5377), (-4.236, 0.6783, -0.5739), (-4.233, 0.9005, -0.605), (-4.231, 1.123, -0.6293), (-4.229, 1.345, -0.645), (-4.229, 1.567, -0.6507), (-6.255, 1.661, -0.4864), (-5.956, 1.718, -0.5211), (-5.731, 1.746, -0.5366), (-5.484, 1.749, -0.572), (-5.216, 1.767, -0.6031), (-4.969, 1.747, -0.627), (-4.722, 1.735, -0.6474), (-4.488, 1.714, -0.6518), (-4.245, 1.654, -0.6528)], [(8, 0), (16, 1), (2, 3), (3, 4), (4, 5), (5, 6), (6, 7), (7, 8), (0, 9), (9, 10), (10, 11), (11, 12), (12, 13), (13, 14), (14, 15), (15, 16), (1, 17), (17, 18), (18, 19), (19, 20), (20, 21), (21, 22), (22, 23), (9, 24), (24, 25), (25, 26), (26, 27), (27, 28), (28, 29), (29, 30), (10, 31), (31, 32), (32, 33), (33, 34), (34, 35), (35, 36), (36, 37), (11, 38), (38, 39), (39, 40), (40, 41), (41, 42), (42, 43), (43, 44), (12, 45), (45, 46), (46, 47), (47, 48), (48, 49), (49, 50), (50, 51), (13, 52), (52, 53), (53, 54), (54, 55), (55, 56), (56, 57), (57, 58), (14, 59), (59, 60), (60, 61), (61, 62), (62, 63), (63, 64), (64, 65), (15, 66), (66, 67), (67, 68), (68, 69), (69, 70), (70, 71), (71, 72), (16, 73), (73, 74), (74, 75), (75, 76), (76, 77), (77, 78), (78, 79), (24, 8), (25, 7), (26, 6), (27, 5), (28, 4), (29, 3), (30, 2), (31, 24), (32, 25), (33, 26), (34, 27), (35, 28), (36, 29), (37, 30), (38, 31), (39, 32), (40, 33), (41, 34), (42, 35), (43, 36), (44, 37), (45, 38), (46, 39), (47, 40), (48, 41), (49, 42), (50, 43), (51, 44), (52, 45), (53, 46), (54, 47), (55, 48), (56, 49), (57, 50), (58, 51), (59, 52), (60, 53), (61, 54), (62, 55), (63, 56), (64, 57), (65, 58), (66, 59), (67, 60), (68, 61), (69, 62), (70, 63), (71, 64), (72, 65), (73, 66), (74, 67), (75, 68), (76, 69), (77, 70), (78, 71), (79, 72), (17, 73), (18, 74), (19, 75), (20, 76), (21, 77), (22, 78), (23, 79), (2, 80), (30, 81), (37, 82), (44, 83), (51, 84), (58, 85), (65, 86), (72, 87), (79, 88)], [])
_uv = me_plane.uv_layers.new(name='UVMap')
_uv.uv.foreach_set('vector', [])
me_plane.update()

# ---- objects
ob_light = bpy.data.objects.new('Light', light_light)
ob_camera = bpy.data.objects.new('Camera', cam_camera)
ob_empty = bpy.data.objects.new('Empty', None)
ob_empty_001 = bpy.data.objects.new('Empty.001', None)
ob_empty_002 = bpy.data.objects.new('Empty.002', None)
ob_cube = bpy.data.objects.new('Cube', me_cube_001)
ob_empty_003 = bpy.data.objects.new('Empty.003', None)
ob_plane = bpy.data.objects.new('Plane', me_plane)

# ---- transforms, parenting, visibility, modifiers, constraints
ob_light.location = (4.076, 1.005, 5.904)
ob_light.rotation_euler = (0.6503, 0.05522, 1.866)
ob_light.lock_rotations_4d = False
ob_light.empty_display_type = 'ARROWS'
ob_light.color = (0.0, 0.0, 0.0, 0.0)
ob_light.lineart.crease_threshold = 0.0
ob_camera.location = (7.359, -6.926, 4.958)
ob_camera.rotation_euler = (1.109, 0.0, 0.8149)
ob_camera.lock_rotations_4d = False
ob_camera.empty_display_type = 'ARROWS'
ob_camera.color = (0.0, 0.0, 0.0, 0.0)
ob_camera.display_type = 'WIRE'
ob_camera.lineart.crease_threshold = 0.0
ob_empty.location = (-0.7669, 0.6849, 0.0)
ob_empty.empty_display_type = 'IMAGE'
ob_empty.empty_display_size = 5.0
ob_empty.color = (1.0, 1.0, 1.0, 0.5)
ob_empty_001.location = (-0.7751, 5.96e-08, -0.4754)
ob_empty_001.rotation_euler = (1.571, -0.0, 0.0)
ob_empty_001.empty_display_type = 'IMAGE'
ob_empty_001.empty_display_size = 5.0
ob_empty_001.use_empty_image_alpha = True
ob_empty_001.color = (1.0, 1.0, 1.0, 0.5)
ob_empty_002.location = (-0.7853, -1.623, -0.4772)
ob_empty_002.rotation_euler = (1.571, -0.0, 1.571)
ob_empty_002.empty_display_type = 'IMAGE'
ob_empty_002.empty_display_size = 5.0
ob_empty_002.use_empty_image_alpha = True
ob_empty_002.color = (1.0, 1.0, 1.0, 0.5)
ob_cube.location = (0.0, 0.0, -1.519)
ob_cube.scale = (0.4647, 0.4647, 0.4647)
_m = ob_cube.modifiers.new('Mirror', 'MIRROR')
_m.use_axis = (False, True, False)
_m = ob_cube.modifiers.new('Smooth by Angle', 'NODES')
_m.node_group = ng_smooth_by_angle
_m.use_pin_to_last = True
_m.show_group_selector = False
ob_empty_003.location = (-2.207, -1.609, 1.184)
ob_empty_003.rotation_euler = (1.571, -0.0, 1.571)
ob_empty_003.empty_display_type = 'IMAGE'
ob_empty_003.empty_display_size = 5.0
ob_empty_003.use_empty_image_alpha = True
ob_empty_003.color = (1.0, 1.0, 1.0, 0.5)
ob_plane.location = (-1.49e-08, 1.49e-08, 0.0)
ob_plane.rotation_euler = (-0.0, 1.571, 0.0)
ob_plane.scale = (0.0754, 0.2383, 0.3141)
_m = ob_plane.modifiers.new('Skin', 'SKIN')
_m = ob_plane.modifiers.new('Mirror', 'MIRROR')
_m.use_axis = (False, True, False)

# ---- collection membership
col_collection.objects.link(ob_light)
col_collection.objects.link(ob_camera)
col_collection.objects.link(ob_empty)
col_collection.objects.link(ob_empty_001)
col_collection.objects.link(ob_empty_002)
col_collection.objects.link(ob_cube)
col_collection.objects.link(ob_empty_003)
col_collection.objects.link(ob_plane)

# ---- scene / render settings (as saved in the file)
scene.camera = ob_camera
scene.frame_start = 1; scene.frame_end = 250; scene.frame_set(100)
scene.render.engine = 'BLENDER_EEVEE_NEXT'
bpy.context.view_layer.update()
